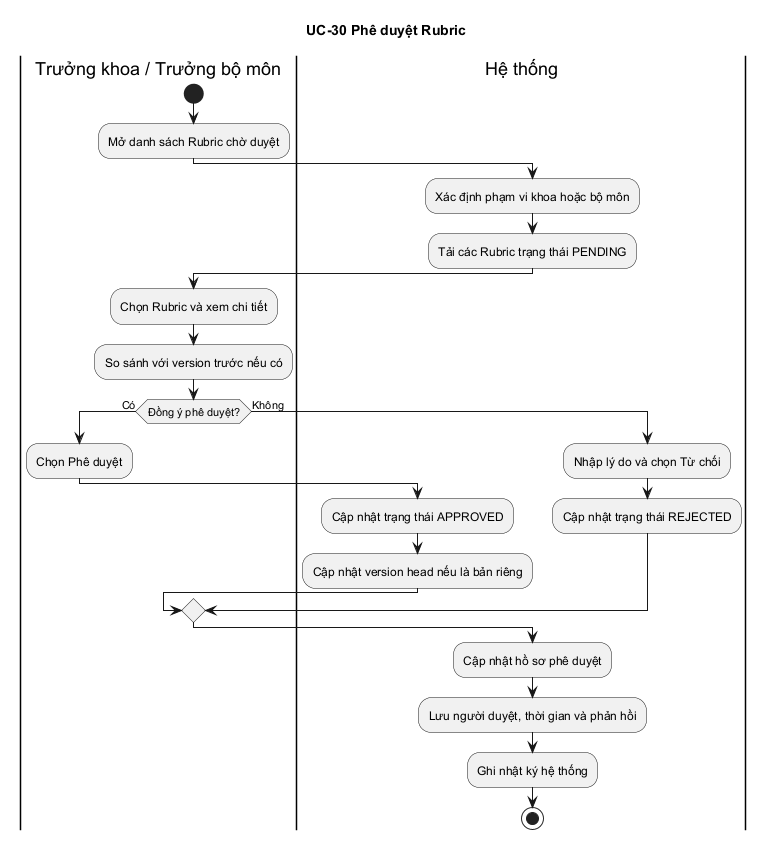

The diagram above was rendered by PlantUML. Its source (embedded in the PNG):
@startuml
title UC-30 Phê duyệt Rubric
|Trưởng khoa / Trưởng bộ môn|
start
:Mở danh sách Rubric chờ duyệt;
|Hệ thống|
:Xác định phạm vi khoa hoặc bộ môn;
:Tải các Rubric trạng thái PENDING;
|Trưởng khoa / Trưởng bộ môn|
:Chọn Rubric và xem chi tiết;
:So sánh với version trước nếu có;
if (Đồng ý phê duyệt?) then (Có)
  :Chọn Phê duyệt;
  |Hệ thống|
  :Cập nhật trạng thái APPROVED;
  :Cập nhật version head nếu là bản riêng;
else (Không)
  :Nhập lý do và chọn Từ chối;
  |Hệ thống|
  :Cập nhật trạng thái REJECTED;
endif
:Cập nhật hồ sơ phê duyệt;
:Lưu người duyệt, thời gian và phản hồi;
:Ghi nhật ký hệ thống;
stop
@enduml